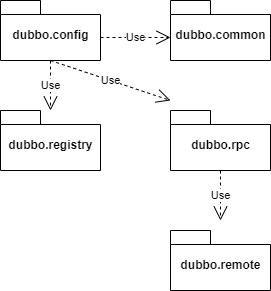

The diagram above was exported from draw.io. Its source (the exported page's mxGraphModel, read from the mxfile embedded in the PNG):
<mxGraphModel dx="1278" dy="459" grid="1" gridSize="10" guides="1" tooltips="1" connect="1" arrows="1" fold="1" page="1" pageScale="1" pageWidth="827" pageHeight="1169" math="0" shadow="0">
  <root>
    <mxCell id="0" />
    <mxCell id="1" parent="0" />
    <mxCell id="la1vor9shOMy8zfeW1-I-3" value="dubbo.config" style="shape=folder;fontStyle=1;spacingTop=10;tabWidth=40;tabHeight=14;tabPosition=left;html=1;" vertex="1" parent="1">
      <mxGeometry x="220" y="70" width="100" height="60" as="geometry" />
    </mxCell>
    <mxCell id="la1vor9shOMy8zfeW1-I-5" value="dubbo.rpc" style="shape=folder;fontStyle=1;spacingTop=10;tabWidth=40;tabHeight=14;tabPosition=left;html=1;" vertex="1" parent="1">
      <mxGeometry x="390" y="180" width="100" height="60" as="geometry" />
    </mxCell>
    <mxCell id="la1vor9shOMy8zfeW1-I-6" value="dubbo.registry" style="shape=folder;fontStyle=1;spacingTop=10;tabWidth=40;tabHeight=14;tabPosition=left;html=1;" vertex="1" parent="1">
      <mxGeometry x="220" y="180" width="100" height="60" as="geometry" />
    </mxCell>
    <mxCell id="la1vor9shOMy8zfeW1-I-7" value="dubbo.remote" style="shape=folder;fontStyle=1;spacingTop=10;tabWidth=40;tabHeight=14;tabPosition=left;html=1;" vertex="1" parent="1">
      <mxGeometry x="390" y="300" width="100" height="60" as="geometry" />
    </mxCell>
    <mxCell id="la1vor9shOMy8zfeW1-I-8" value="dubbo.common" style="shape=folder;fontStyle=1;spacingTop=10;tabWidth=40;tabHeight=14;tabPosition=left;html=1;" vertex="1" parent="1">
      <mxGeometry x="390" y="70" width="100" height="60" as="geometry" />
    </mxCell>
    <mxCell id="la1vor9shOMy8zfeW1-I-9" value="Use" style="endArrow=open;endSize=12;dashed=1;html=1;rounded=0;exitX=0;exitY=0;exitDx=100;exitDy=37;exitPerimeter=0;entryX=0;entryY=0;entryDx=0;entryDy=37;entryPerimeter=0;" edge="1" parent="1" source="la1vor9shOMy8zfeW1-I-3" target="la1vor9shOMy8zfeW1-I-8">
      <mxGeometry width="160" relative="1" as="geometry">
        <mxPoint x="364" y="170" as="sourcePoint" />
        <mxPoint x="524" y="170" as="targetPoint" />
      </mxGeometry>
    </mxCell>
    <mxCell id="la1vor9shOMy8zfeW1-I-10" value="Use" style="endArrow=open;endSize=12;dashed=1;html=1;rounded=0;exitX=0.5;exitY=1;exitDx=0;exitDy=0;exitPerimeter=0;" edge="1" parent="1" source="la1vor9shOMy8zfeW1-I-3" target="la1vor9shOMy8zfeW1-I-6">
      <mxGeometry width="160" relative="1" as="geometry">
        <mxPoint x="300" y="160" as="sourcePoint" />
        <mxPoint x="370" y="160" as="targetPoint" />
      </mxGeometry>
    </mxCell>
    <mxCell id="la1vor9shOMy8zfeW1-I-12" value="Use" style="endArrow=open;endSize=12;dashed=1;html=1;rounded=0;exitX=0.5;exitY=1;exitDx=0;exitDy=0;exitPerimeter=0;" edge="1" parent="1" source="la1vor9shOMy8zfeW1-I-3">
      <mxGeometry width="160" relative="1" as="geometry">
        <mxPoint x="280" y="140" as="sourcePoint" />
        <mxPoint x="390" y="170" as="targetPoint" />
      </mxGeometry>
    </mxCell>
    <mxCell id="la1vor9shOMy8zfeW1-I-13" value="Use" style="endArrow=open;endSize=12;dashed=1;html=1;rounded=0;exitX=0.5;exitY=1;exitDx=0;exitDy=0;exitPerimeter=0;" edge="1" parent="1" source="la1vor9shOMy8zfeW1-I-5">
      <mxGeometry width="160" relative="1" as="geometry">
        <mxPoint x="380" y="260" as="sourcePoint" />
        <mxPoint x="440" y="290" as="targetPoint" />
      </mxGeometry>
    </mxCell>
  </root>
</mxGraphModel>